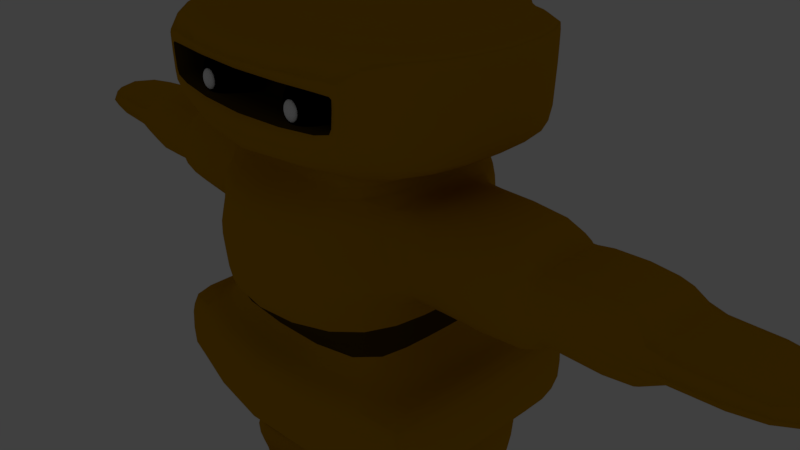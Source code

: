 # Source: knight.blend  (saved by Blender 2.79.0; exported with 4.5.12 LTS)
import bpy
from mathutils import Matrix  # noqa: F401  (used for matrix-valued properties, if any)

bpy.ops.wm.read_factory_settings(use_empty=True)
scene = bpy.context.scene
scene.name = 'Scene'

# ---- collections
col_collection_1 = bpy.data.collections.new('Collection 1'); scene.collection.children.link(col_collection_1)
col_collection_1.hide_render = True
col_collection_1.hide_viewport = True
col_collection_2 = bpy.data.collections.new('Collection 2'); scene.collection.children.link(col_collection_2)

# ---- materials (node trees are filled in below, after node groups)
mat_material_002 = bpy.data.materials.new('Material.002')
mat_material_002.alpha_threshold = 0.0
mat_material_002.use_transparent_shadow = False
mat_material_002.diffuse_color = (0.8, 0.7213, 0.1004, 1.0)
mat_material_002.roughness = 0.5
mat_material_002.specular_intensity = 1.0
mat_eyes_pupil = bpy.data.materials.new('eyes_pupil')
mat_eyes_pupil.alpha_threshold = 0.0
mat_eyes_pupil.use_transparent_shadow = False
mat_eyes_pupil.diffuse_color = (1.0, 1.0, 1.0, 1.0)
mat_eyes_pupil.specular_color = (1.0, 0.3523, 0.0)
mat_eyes_pupil.roughness = 0.5
mat_eyes_pupil.specular_intensity = 1.0
mat_eyes = bpy.data.materials.new('eyes')
mat_eyes.alpha_threshold = 0.0
mat_eyes.use_transparent_shadow = False
mat_eyes.diffuse_color = (0.0, 0.0, 0.0, 1.0)
mat_eyes.roughness = 0.5
mat_eyes.specular_intensity = 1.0
mat_gold = bpy.data.materials.new('gold')
mat_gold.alpha_threshold = 0.0
mat_gold.use_transparent_shadow = False
mat_gold.diffuse_color = (0.5382, 0.2612, 0.0, 1.0)
mat_gold.roughness = 0.5
mat_gold.specular_intensity = 1.0
mat_inner_eyes = bpy.data.materials.new('inner_eyes')
mat_inner_eyes.alpha_threshold = 0.0
mat_inner_eyes.use_transparent_shadow = False
mat_inner_eyes.diffuse_color = (0.06848, 0.03689, 0.0, 1.0)
mat_inner_eyes.roughness = 0.5

# ---- material node trees

# ---- world
world_world = bpy.data.worlds.new('World'); scene.world = world_world
world_world.color = (0.05088, 0.05088, 0.05088)
world_world.use_sun_shadow = False
world_world.sun_shadow_jitter_overblur = 0.0
world_world.cycles.sampling_method = 'MANUAL'

# ---- cameras
cam_camera = bpy.data.cameras.new('Camera')
cam_camera.clip_end = 100.0
cam_camera.lens = 35.0
cam_camera.sensor_width = 32.0
cam_camera.sensor_height = 18.0
cam_camera.ortho_scale = 7.314
cam_camera.dof.focus_distance = 0.0
cam_camera.dof.aperture_fstop = 128.0

# ---- lights
light_lamp = bpy.data.lights.new('Lamp', 'POINT')
light_lamp.transmission_factor = 0.0
light_lamp.cutoff_distance = 30.0
light_lamp.energy = 100.0
light_lamp.shadow_buffer_clip_start = 1.001
light_lamp.shadow_soft_size = 0.1
light_lamp.shadow_maximum_resolution = 0.006
light_lamp.use_absolute_resolution = True

# ---- meshes
me_cube = bpy.data.meshes.new('Cube')
me_cube.from_pydata([(1.0, 0.7, -0.7508), (1.0, -0.7, -0.7508), (1.0, 0.6051, 0.4124), (1.0, -0.6051, 0.4124), (0.858, -5.96e-08, -1.0), (0.4432, -4.013e-07, 1.0), (1.788e-07, 1.0, -1.0), (0.0, -1.0, -1.0), (0.0, 0.8644, 0.6616), (0.0, -0.8644, 0.6616), (0.0, -1.788e-07, 3.838), (5.96e-08, 1.192e-07, -1.0), (0.858, -0.358, -1.0), (0.4432, -0.2732, 1.0), (0.0, -0.2732, 1.0), (2.98e-08, -0.5, -1.0), (0.858, 0.358, -1.0), (0.4432, 0.2732, 1.0), (1.192e-07, 0.5, -1.0), (5.96e-08, 0.5, 1.0), (1.0, 0.5, 0.7464), (1.0, -5.364e-07, 0.7464), (1.0, -0.5, 0.7464), (-3.278e-07, -0.5, 1.0), (0.0, 0.2732, 1.0), (0.4251, -3.393e-07, 1.378), (0.0, 0.3388, 1.378), (0.0, -0.3388, 1.378), (0.4251, 0.3388, 1.378), (0.4251, -0.3388, 1.378), (0.9847, -4.013e-07, 3.838), (0.0, 0.847, 3.838), (0.0, -0.847, 3.838), (0.9847, 0.847, 3.838), (0.9847, -0.847, 3.838), (1.0, 0.3529, 0.2652), (1.0, -0.3529, 0.2652), (1.0, -5.718e-07, 0.2652), (1.0, 0.6525, -0.1692), (1.0, -0.6525, -0.1692), (1.0, -1.403e-07, -0.1467), (8.941e-08, 0.9322, -0.1692), (0.0, -0.9322, -0.1692), (1.0, -0.3529, -0.1467), (1.0, 0.3529, -0.1467), (1.0, -3.963e-07, 0.4124), (1.0, 0.5, 0.4124), (1.0, -0.5, 0.4124), (1.0, -0.5, -0.2938), (1.0, 0.5, -0.2938), (1.0, -2.28e-07, -0.2938), (2.381, -9.89e-07, 0.2652), (2.381, -5.575e-07, -0.1467), (2.381, 0.3529, 0.2652), (2.381, -0.3529, 0.2652), (2.381, -0.3529, -0.1467), (2.381, 0.3529, -0.1467), (1.0, 0.5, -1.0), (1.0, -5.96e-08, -1.0), (0.142, -0.358, -1.0), (0.142, 1.065e-07, -1.0), (1.0, -0.5, -1.0), (0.858, -5.96e-08, -2.46), (0.142, 0.358, -1.0), (0.142, 1.065e-07, -2.46), (0.142, -0.358, -2.46), (0.142, 0.358, -2.46), (0.858, 0.358, -2.46), (0.858, -0.358, -2.46), (0.0, 1.239, 1.875), (0.0, -0.847, 1.875), (0.9847, 1.239, 1.875), (0.9847, -4.013e-07, 1.875), (0.8331, -0.847, 2.026), (0.0, -1.271, 1.875), (0.0, -1.271, 1.378), (1.562, 1.271, 1.388), (1.562, -7.517e-07, 1.388), (1.562, -1.271, 1.388), (0.0, 1.271, 1.388), (1.562, 1.271, 1.875), (1.562, -1.271, 1.875), (0.0, 1.271, 1.865), (1.562, -7.517e-07, 1.875), (1.562, 1.271, 1.378), (1.562, -7.517e-07, 1.378), (1.562, -1.271, 1.378), (0.0, -1.271, 1.388), (0.0, 1.271, 1.378), (1.562, 1.271, 1.865), (1.562, -7.517e-07, 1.865), (1.562, -1.271, 1.865), (0.0, -1.271, 1.865), (0.0, 1.271, 1.875), (0.0, 1.239, 2.587), (0.9847, -4.013e-07, 2.587), (0.0, -0.847, 2.587), (0.9847, 1.239, 2.587), (0.8331, -0.847, 2.436), (0.0, 1.271, 2.597), (0.0, 1.271, 3.299), (1.443, 1.271, 3.289), (1.443, -6.824e-07, 3.289), (1.443, -1.271, 3.289), (0.0, -1.271, 3.289), (1.443, -6.824e-07, 2.587), (0.0, -1.271, 2.597), (1.443, 1.271, 2.587), (1.443, -1.271, 2.587), (1.443, 1.271, 3.299), (1.443, -6.824e-07, 3.299), (1.443, -1.271, 3.299), (0.0, -1.271, 3.299), (0.0, 1.271, 3.289), (1.443, 1.271, 2.597), (1.443, -6.824e-07, 2.597), (1.443, -1.271, 2.597), (0.0, -1.271, 2.587), (0.0, 1.271, 2.587), (0.1516, -0.847, 2.436), (0.1516, -0.847, 2.026), (0.9847, -0.847, 2.587), (0.9847, -0.847, 1.875), (1.465, -0.8, 0.8866), (1.465, -0.9681, 0.5526), (1.465, 0.8, 0.8866), (1.465, -1.54e-06, 0.8866), (1.465, 0.9681, 0.5526), (0.0, 1.383, 0.8019), (0.0, -1.383, 0.8019), (0.0, -0.8, 1.14), (0.0, 0.8, 1.14), (1.465, 0.8, 0.258), (1.465, -0.8, 0.5526), (1.465, -1.316e-06, 0.258), (1.465, 0.8, 0.592), (1.465, -1.54e-06, 0.592), (1.465, 0.9681, 0.258), (0.0, 1.383, 0.5072), (1.465, -0.9681, 0.258), (0.0, -1.383, 0.5072), (1.465, -0.8, 0.592), (0.0, -0.8, 0.8456), (0.0, 0.8, 0.8456), (1.465, -1.316e-06, 0.5526), (1.465, 0.8, 0.5526), (1.465, -0.8, 0.258)], [], [(48, 47, 3, 39), (44, 35, 53, 56), (60, 63, 66, 64), (5, 17, 28, 25), (38, 0, 6, 41), (39, 3, 9, 42), (22, 23, 142, 141), (61, 1, 7, 15), (12, 59, 65, 68), (14, 13, 29, 27), (40, 44, 56, 52), (2, 8, 138, 137), (0, 57, 18, 6), (38, 2, 46, 49), (17, 5, 21, 20), (5, 13, 22, 21), (13, 14, 23, 22), (24, 17, 20, 19), (121, 95, 105, 108), (31, 33, 109, 100), (17, 24, 26, 28), (13, 5, 25, 29), (33, 31, 10, 30), (30, 10, 32, 34), (97, 94, 118, 107), (34, 32, 112, 111), (0, 38, 49, 57), (45, 46, 132, 134), (21, 22, 141, 136), (19, 20, 135, 143), (3, 47, 146, 139), (58, 50, 48, 61), (1, 39, 42, 7), (2, 38, 41, 8), (57, 49, 50, 58), (61, 48, 39, 1), (37, 35, 46, 45), (36, 37, 45, 47), (43, 36, 47, 48), (35, 44, 49, 46), (40, 43, 48, 50), (44, 40, 50, 49), (56, 53, 51, 52), (52, 51, 54, 55), (37, 36, 54, 51), (43, 40, 52, 55), (36, 43, 55, 54), (35, 37, 51, 53), (4, 16, 57, 58), (60, 59, 15, 11), (12, 4, 58, 61), (59, 12, 61, 15), (63, 60, 11, 18), (16, 63, 18, 57), (67, 62, 64, 66), (62, 68, 65, 64), (59, 60, 64, 65), (4, 12, 68, 62), (16, 4, 62, 67), (63, 16, 67, 66), (71, 72, 83, 80), (72, 122, 81, 83), (25, 28, 84, 85), (28, 26, 88, 84), (77, 76, 89, 90), (87, 78, 91, 92), (76, 79, 82, 89), (78, 77, 90, 91), (29, 25, 85, 86), (122, 70, 74, 81), (27, 29, 86, 75), (69, 71, 80, 93), (76, 77, 85, 84), (77, 78, 86, 85), (78, 87, 75, 86), (79, 76, 84, 88), (90, 89, 80, 83), (92, 91, 81, 74), (89, 82, 93, 80), (91, 90, 83, 81), (72, 71, 97, 95), (120, 73, 98, 119), (71, 69, 94, 97), (122, 72, 95, 121), (116, 115, 102, 103), (114, 99, 113, 101), (106, 116, 103, 104), (115, 114, 101, 102), (33, 30, 110, 109), (95, 97, 107, 105), (30, 34, 111, 110), (96, 121, 108, 117), (102, 101, 109, 110), (103, 102, 110, 111), (104, 103, 111, 112), (101, 113, 100, 109), (114, 115, 105, 107), (116, 106, 117, 108), (99, 114, 107, 118), (115, 116, 108, 105), (120, 119, 96, 70), (98, 73, 122, 121), (73, 120, 70, 122), (119, 98, 121, 96), (123, 130, 129, 124), (127, 128, 131, 125), (144, 145, 125, 126), (145, 127, 125), (133, 144, 126, 123), (124, 133, 123), (46, 2, 137, 132), (9, 3, 139, 140), (20, 21, 136, 135), (47, 45, 134, 146), (126, 125, 135, 136), (128, 127, 137, 138), (124, 129, 140, 139), (123, 126, 136, 141), (130, 123, 141, 142), (125, 131, 143, 135), (145, 144, 134, 132), (127, 145, 132, 137), (144, 133, 146, 134), (133, 124, 139, 146)])
me_cube.polygons.foreach_set('use_smooth', [True] * 124)
me_cube.materials.append(mat_material_002)
me_cube.use_remesh_preserve_volume = False
me_cube.use_remesh_preserve_attributes = False
me_cube.use_mirror_vertex_groups = False
me_cube.update()
me_sphere_005 = bpy.data.meshes.new('Sphere.005')
me_sphere_005.from_pydata([(0.0, 1.0, -4.371e-08), (-1.068e-07, 4.423e-08, 1.0), (0.2706, 0.2706, 0.9239), (0.5, 0.5, 0.7071), (0.6533, 0.6533, 0.3827), (0.7071, 0.7071, -4.371e-08), (0.6533, 0.6533, -0.3827), (0.5, 0.5, -0.7071), (0.2706, 0.2706, -0.9239), (0.3827, 1.485e-07, 0.9239), (0.7071, 1.634e-07, 0.7071), (0.9239, 1.634e-07, 0.3827), (1.0, 1.336e-07, -4.371e-08), (0.9239, 1.634e-07, -0.3827), (0.7071, 1.634e-07, -0.7071), (0.3827, 1.485e-07, -0.9239), (0.0, 1.51e-07, -1.0), (0.2706, -0.2706, 0.9239), (0.5, -0.5, 0.7071), (0.6533, -0.6533, 0.3827), (0.7071, -0.7071, -4.371e-08), (0.6533, -0.6533, -0.3827), (0.5, -0.5, -0.7071), (0.2706, -0.2706, -0.9239), (1.244e-08, -0.3827, 0.9239), (1.244e-08, -0.7071, 0.7071), (4.224e-08, -0.9239, 0.3827), (1.244e-08, -1.0, -4.371e-08), (4.224e-08, -0.9239, -0.3827), (1.244e-08, -0.7071, -0.7071), (1.244e-08, -0.3827, -0.9239), (-0.2706, -0.2706, 0.9239), (-0.5, -0.5, 0.7071), (-0.6533, -0.6533, 0.3827), (-0.7071, -0.7071, -4.371e-08), (-0.6533, -0.6533, -0.3827), (-0.5, -0.5, -0.7071), (-0.2706, -0.2706, -0.9239), (-0.3827, 1.634e-07, 0.9239), (-0.7071, 1.634e-07, 0.7071), (-0.9239, 1.038e-07, 0.3827), (-1.0, 1.634e-07, -4.371e-08), (-0.9239, 1.038e-07, -0.3827), (-0.7071, 1.634e-07, -0.7071), (-0.3827, 1.634e-07, -0.9239), (-0.2706, 0.2706, 0.9239), (-0.5, 0.5, 0.7071), (-0.6533, 0.6533, 0.3827), (-0.7071, 0.7071, -4.371e-08), (-0.6533, 0.6533, -0.3827), (-0.5, 0.5, -0.7071), (-0.2706, 0.2706, -0.9239), (-2.462e-09, 0.3827, 0.9239), (-1.736e-08, 0.7071, 0.7071), (-4.717e-08, 0.9239, 0.3827), (-4.717e-08, 0.9239, -0.3827), (-1.736e-08, 0.7071, -0.7071), (-2.462e-09, 0.3827, -0.9239)], [], [(57, 56, 7, 8), (55, 0, 5, 6), (54, 53, 3, 4), (52, 1, 2), (16, 57, 8), (56, 55, 6, 7), (0, 54, 4, 5), (53, 52, 2, 3), (16, 8, 15), (7, 6, 13, 14), (5, 4, 11, 12), (3, 2, 9, 10), (8, 7, 14, 15), (6, 5, 12, 13), (4, 3, 10, 11), (2, 1, 9), (12, 11, 19, 20), (10, 9, 17, 18), (15, 14, 22, 23), (13, 12, 20, 21), (11, 10, 18, 19), (9, 1, 17), (16, 15, 23), (14, 13, 21, 22), (23, 22, 29, 30), (21, 20, 27, 28), (19, 18, 25, 26), (17, 1, 24), (16, 23, 30), (22, 21, 28, 29), (20, 19, 26, 27), (18, 17, 24, 25), (26, 25, 32, 33), (24, 1, 31), (16, 30, 37), (29, 28, 35, 36), (27, 26, 33, 34), (25, 24, 31, 32), (30, 29, 36, 37), (28, 27, 34, 35), (16, 37, 44), (36, 35, 42, 43), (34, 33, 40, 41), (32, 31, 38, 39), (37, 36, 43, 44), (35, 34, 41, 42), (33, 32, 39, 40), (31, 1, 38), (39, 38, 45, 46), (44, 43, 50, 51), (42, 41, 48, 49), (40, 39, 46, 47), (38, 1, 45), (16, 44, 51), (43, 42, 49, 50), (41, 40, 47, 48), (51, 50, 56, 57), (49, 48, 0, 55), (47, 46, 53, 54), (45, 1, 52), (16, 51, 57), (50, 49, 55, 56), (48, 47, 54, 0), (46, 45, 52, 53)])
me_sphere_005.polygons.foreach_set('use_smooth', [True] * 64)
me_sphere_005.materials.append(mat_eyes_pupil)
me_sphere_005.use_remesh_preserve_volume = False
me_sphere_005.use_remesh_preserve_attributes = False
me_sphere_005.use_mirror_vertex_groups = False
me_sphere_005.update()
me_sphere_004 = bpy.data.meshes.new('Sphere.004')
me_sphere_004.from_pydata([(0.0, 1.0, -4.371e-08), (-1.068e-07, 4.423e-08, 1.0), (0.2706, 0.2706, 0.9239), (0.5, 0.5, 0.7071), (0.6533, 0.6533, 0.3827), (0.7071, 0.7071, -4.371e-08), (0.6533, 0.6533, -0.3827), (0.5, 0.5, -0.7071), (0.2706, 0.2706, -0.9239), (0.3827, 1.485e-07, 0.9239), (0.7071, 1.634e-07, 0.7071), (0.9239, 1.634e-07, 0.3827), (1.0, 1.336e-07, -4.371e-08), (0.9239, 1.634e-07, -0.3827), (0.7071, 1.634e-07, -0.7071), (0.3827, 1.485e-07, -0.9239), (0.0, 1.51e-07, -1.0), (0.2706, -0.2706, 0.9239), (0.5, -0.5, 0.7071), (0.6533, -0.6533, 0.3827), (0.7071, -0.7071, -4.371e-08), (0.6533, -0.6533, -0.3827), (0.5, -0.5, -0.7071), (0.2706, -0.2706, -0.9239), (1.244e-08, -0.3827, 0.9239), (1.244e-08, -0.7071, 0.7071), (4.224e-08, -0.9239, 0.3827), (1.244e-08, -1.0, -4.371e-08), (4.224e-08, -0.9239, -0.3827), (1.244e-08, -0.7071, -0.7071), (1.244e-08, -0.3827, -0.9239), (-0.2706, -0.2706, 0.9239), (-0.5, -0.5, 0.7071), (-0.6533, -0.6533, 0.3827), (-0.7071, -0.7071, -4.371e-08), (-0.6533, -0.6533, -0.3827), (-0.5, -0.5, -0.7071), (-0.2706, -0.2706, -0.9239), (-0.3827, 1.634e-07, 0.9239), (-0.7071, 1.634e-07, 0.7071), (-0.9239, 1.038e-07, 0.3827), (-1.0, 1.634e-07, -4.371e-08), (-0.9239, 1.038e-07, -0.3827), (-0.7071, 1.634e-07, -0.7071), (-0.3827, 1.634e-07, -0.9239), (-0.2706, 0.2706, 0.9239), (-0.5, 0.5, 0.7071), (-0.6533, 0.6533, 0.3827), (-0.7071, 0.7071, -4.371e-08), (-0.6533, 0.6533, -0.3827), (-0.5, 0.5, -0.7071), (-0.2706, 0.2706, -0.9239), (-2.462e-09, 0.3827, 0.9239), (-1.736e-08, 0.7071, 0.7071), (-4.717e-08, 0.9239, 0.3827), (-4.717e-08, 0.9239, -0.3827), (-1.736e-08, 0.7071, -0.7071), (-2.462e-09, 0.3827, -0.9239)], [], [(57, 56, 7, 8), (55, 0, 5, 6), (54, 53, 3, 4), (52, 1, 2), (16, 57, 8), (56, 55, 6, 7), (0, 54, 4, 5), (53, 52, 2, 3), (16, 8, 15), (7, 6, 13, 14), (5, 4, 11, 12), (3, 2, 9, 10), (8, 7, 14, 15), (6, 5, 12, 13), (4, 3, 10, 11), (2, 1, 9), (12, 11, 19, 20), (10, 9, 17, 18), (15, 14, 22, 23), (13, 12, 20, 21), (11, 10, 18, 19), (9, 1, 17), (16, 15, 23), (14, 13, 21, 22), (23, 22, 29, 30), (21, 20, 27, 28), (19, 18, 25, 26), (17, 1, 24), (16, 23, 30), (22, 21, 28, 29), (20, 19, 26, 27), (18, 17, 24, 25), (26, 25, 32, 33), (24, 1, 31), (16, 30, 37), (29, 28, 35, 36), (27, 26, 33, 34), (25, 24, 31, 32), (30, 29, 36, 37), (28, 27, 34, 35), (16, 37, 44), (36, 35, 42, 43), (34, 33, 40, 41), (32, 31, 38, 39), (37, 36, 43, 44), (35, 34, 41, 42), (33, 32, 39, 40), (31, 1, 38), (39, 38, 45, 46), (44, 43, 50, 51), (42, 41, 48, 49), (40, 39, 46, 47), (38, 1, 45), (16, 44, 51), (43, 42, 49, 50), (41, 40, 47, 48), (51, 50, 56, 57), (49, 48, 0, 55), (47, 46, 53, 54), (45, 1, 52), (16, 51, 57), (50, 49, 55, 56), (48, 47, 54, 0), (46, 45, 52, 53)])
me_sphere_004.polygons.foreach_set('use_smooth', [True] * 64)
me_sphere_004.materials.append(mat_eyes_pupil)
me_sphere_004.use_remesh_preserve_volume = False
me_sphere_004.use_remesh_preserve_attributes = False
me_sphere_004.use_mirror_vertex_groups = False
me_sphere_004.update()
me_sphere_002 = bpy.data.meshes.new('Sphere.002')
me_sphere_002.from_pydata([(0.0, 1.0, -4.371e-08), (-1.068e-07, 4.423e-08, 1.0), (0.2706, 0.2706, 0.9239), (0.5, 0.5, 0.7071), (0.6533, 0.6533, 0.3827), (0.7071, 0.7071, -4.371e-08), (0.6533, 0.6533, -0.3827), (0.5, 0.5, -0.7071), (0.2706, 0.2706, -0.9239), (0.3827, 1.485e-07, 0.9239), (0.7071, 1.634e-07, 0.7071), (0.9239, 1.634e-07, 0.3827), (1.0, 1.336e-07, -4.371e-08), (0.9239, 1.634e-07, -0.3827), (0.7071, 1.634e-07, -0.7071), (0.3827, 1.485e-07, -0.9239), (0.0, 1.51e-07, -1.0), (0.2706, -0.2706, 0.9239), (0.5, -0.5, 0.7071), (0.6533, -0.6533, 0.3827), (0.7071, -0.7071, -4.371e-08), (0.6533, -0.6533, -0.3827), (0.5, -0.5, -0.7071), (0.2706, -0.2706, -0.9239), (1.244e-08, -0.3827, 0.9239), (1.244e-08, -0.7071, 0.7071), (4.224e-08, -0.9239, 0.3827), (1.244e-08, -1.0, -4.371e-08), (4.224e-08, -0.9239, -0.3827), (1.244e-08, -0.7071, -0.7071), (1.244e-08, -0.3827, -0.9239), (-0.2706, -0.2706, 0.9239), (-0.5, -0.5, 0.7071), (-0.6533, -0.6533, 0.3827), (-0.7071, -0.7071, -4.371e-08), (-0.6533, -0.6533, -0.3827), (-0.5, -0.5, -0.7071), (-0.2706, -0.2706, -0.9239), (-0.3827, 1.634e-07, 0.9239), (-0.7071, 1.634e-07, 0.7071), (-0.9239, 1.038e-07, 0.3827), (-1.0, 1.634e-07, -4.371e-08), (-0.9239, 1.038e-07, -0.3827), (-0.7071, 1.634e-07, -0.7071), (-0.3827, 1.634e-07, -0.9239), (-0.2706, 0.2706, 0.9239), (-0.5, 0.5, 0.7071), (-0.6533, 0.6533, 0.3827), (-0.7071, 0.7071, -4.371e-08), (-0.6533, 0.6533, -0.3827), (-0.5, 0.5, -0.7071), (-0.2706, 0.2706, -0.9239), (-2.462e-09, 0.3827, 0.9239), (-1.736e-08, 0.7071, 0.7071), (-4.717e-08, 0.9239, 0.3827), (-4.717e-08, 0.9239, -0.3827), (-1.736e-08, 0.7071, -0.7071), (-2.462e-09, 0.3827, -0.9239)], [], [(57, 56, 7, 8), (55, 0, 5, 6), (54, 53, 3, 4), (52, 1, 2), (16, 57, 8), (56, 55, 6, 7), (0, 54, 4, 5), (53, 52, 2, 3), (16, 8, 15), (7, 6, 13, 14), (5, 4, 11, 12), (3, 2, 9, 10), (8, 7, 14, 15), (6, 5, 12, 13), (4, 3, 10, 11), (2, 1, 9), (12, 11, 19, 20), (10, 9, 17, 18), (15, 14, 22, 23), (13, 12, 20, 21), (11, 10, 18, 19), (9, 1, 17), (16, 15, 23), (14, 13, 21, 22), (23, 22, 29, 30), (21, 20, 27, 28), (19, 18, 25, 26), (17, 1, 24), (16, 23, 30), (22, 21, 28, 29), (20, 19, 26, 27), (18, 17, 24, 25), (26, 25, 32, 33), (24, 1, 31), (16, 30, 37), (29, 28, 35, 36), (27, 26, 33, 34), (25, 24, 31, 32), (30, 29, 36, 37), (28, 27, 34, 35), (16, 37, 44), (36, 35, 42, 43), (34, 33, 40, 41), (32, 31, 38, 39), (37, 36, 43, 44), (35, 34, 41, 42), (33, 32, 39, 40), (31, 1, 38), (39, 38, 45, 46), (44, 43, 50, 51), (42, 41, 48, 49), (40, 39, 46, 47), (38, 1, 45), (16, 44, 51), (43, 42, 49, 50), (41, 40, 47, 48), (51, 50, 56, 57), (49, 48, 0, 55), (47, 46, 53, 54), (45, 1, 52), (16, 51, 57), (50, 49, 55, 56), (48, 47, 54, 0), (46, 45, 52, 53)])
me_sphere_002.polygons.foreach_set('use_smooth', [True] * 64)
me_sphere_002.materials.append(mat_eyes)
me_sphere_002.use_remesh_preserve_volume = False
me_sphere_002.use_remesh_preserve_attributes = False
me_sphere_002.use_mirror_vertex_groups = False
me_sphere_002.update()
me_sphere_001 = bpy.data.meshes.new('Sphere.001')
me_sphere_001.from_pydata([(0.0, 1.0, -4.371e-08), (-1.068e-07, 4.423e-08, 1.0), (0.2706, 0.2706, 0.9239), (0.5, 0.5, 0.7071), (0.6533, 0.6533, 0.3827), (0.7071, 0.7071, -4.371e-08), (0.6533, 0.6533, -0.3827), (0.5, 0.5, -0.7071), (0.2706, 0.2706, -0.9239), (0.3827, 1.485e-07, 0.9239), (0.7071, 1.634e-07, 0.7071), (0.9239, 1.634e-07, 0.3827), (1.0, 1.336e-07, -4.371e-08), (0.9239, 1.634e-07, -0.3827), (0.7071, 1.634e-07, -0.7071), (0.3827, 1.485e-07, -0.9239), (0.0, 1.51e-07, -1.0), (0.2706, -0.2706, 0.9239), (0.5, -0.5, 0.7071), (0.6533, -0.6533, 0.3827), (0.7071, -0.7071, -4.371e-08), (0.6533, -0.6533, -0.3827), (0.5, -0.5, -0.7071), (0.2706, -0.2706, -0.9239), (1.244e-08, -0.3827, 0.9239), (1.244e-08, -0.7071, 0.7071), (4.224e-08, -0.9239, 0.3827), (1.244e-08, -1.0, -4.371e-08), (4.224e-08, -0.9239, -0.3827), (1.244e-08, -0.7071, -0.7071), (1.244e-08, -0.3827, -0.9239), (-0.2706, -0.2706, 0.9239), (-0.5, -0.5, 0.7071), (-0.6533, -0.6533, 0.3827), (-0.7071, -0.7071, -4.371e-08), (-0.6533, -0.6533, -0.3827), (-0.5, -0.5, -0.7071), (-0.2706, -0.2706, -0.9239), (-0.3827, 1.634e-07, 0.9239), (-0.7071, 1.634e-07, 0.7071), (-0.9239, 1.038e-07, 0.3827), (-1.0, 1.634e-07, -4.371e-08), (-0.9239, 1.038e-07, -0.3827), (-0.7071, 1.634e-07, -0.7071), (-0.3827, 1.634e-07, -0.9239), (-0.2706, 0.2706, 0.9239), (-0.5, 0.5, 0.7071), (-0.6533, 0.6533, 0.3827), (-0.7071, 0.7071, -4.371e-08), (-0.6533, 0.6533, -0.3827), (-0.5, 0.5, -0.7071), (-0.2706, 0.2706, -0.9239), (-2.462e-09, 0.3827, 0.9239), (-1.736e-08, 0.7071, 0.7071), (-4.717e-08, 0.9239, 0.3827), (-4.717e-08, 0.9239, -0.3827), (-1.736e-08, 0.7071, -0.7071), (-2.462e-09, 0.3827, -0.9239)], [], [(57, 56, 7, 8), (55, 0, 5, 6), (54, 53, 3, 4), (52, 1, 2), (16, 57, 8), (56, 55, 6, 7), (0, 54, 4, 5), (53, 52, 2, 3), (16, 8, 15), (7, 6, 13, 14), (5, 4, 11, 12), (3, 2, 9, 10), (8, 7, 14, 15), (6, 5, 12, 13), (4, 3, 10, 11), (2, 1, 9), (12, 11, 19, 20), (10, 9, 17, 18), (15, 14, 22, 23), (13, 12, 20, 21), (11, 10, 18, 19), (9, 1, 17), (16, 15, 23), (14, 13, 21, 22), (23, 22, 29, 30), (21, 20, 27, 28), (19, 18, 25, 26), (17, 1, 24), (16, 23, 30), (22, 21, 28, 29), (20, 19, 26, 27), (18, 17, 24, 25), (26, 25, 32, 33), (24, 1, 31), (16, 30, 37), (29, 28, 35, 36), (27, 26, 33, 34), (25, 24, 31, 32), (30, 29, 36, 37), (28, 27, 34, 35), (16, 37, 44), (36, 35, 42, 43), (34, 33, 40, 41), (32, 31, 38, 39), (37, 36, 43, 44), (35, 34, 41, 42), (33, 32, 39, 40), (31, 1, 38), (39, 38, 45, 46), (44, 43, 50, 51), (42, 41, 48, 49), (40, 39, 46, 47), (38, 1, 45), (16, 44, 51), (43, 42, 49, 50), (41, 40, 47, 48), (51, 50, 56, 57), (49, 48, 0, 55), (47, 46, 53, 54), (45, 1, 52), (16, 51, 57), (50, 49, 55, 56), (48, 47, 54, 0), (46, 45, 52, 53)])
me_sphere_001.polygons.foreach_set('use_smooth', [True] * 64)
me_sphere_001.materials.append(mat_eyes)
me_sphere_001.use_remesh_preserve_volume = False
me_sphere_001.use_remesh_preserve_attributes = False
me_sphere_001.use_mirror_vertex_groups = False
me_sphere_001.update()
me_cube_001 = bpy.data.meshes.new('Cube.001')
me_cube_001.from_pydata([(1.293, -0.8095, -1.0), (0.3535, -1.0, 1.0), (1.293, 0.8095, -1.0), (0.3909, 1.0, 1.0), (0.3909, 1.0, 0.8333), (1.052, 1.0, 0.7949), (1.052, 1.0, 0.6283), (1.279, 1.12, 0.597), (1.279, 1.12, 0.4303), (1.265, 1.12, 0.3706), (1.265, 1.12, 0.2039), (1.301, 1.0, 0.1869), (0.7757, 1.044, 0.02021), (1.293, 1.2, -0.6667), (1.293, 1.2, -0.8333), (0.3535, -1.0, 0.8333), (1.015, -1.0, 0.7949), (1.015, -1.0, 0.6283), (1.037, -1.4, 0.4689), (1.037, -1.4, 0.4479), (1.021, -1.4, 0.3882), (1.021, -1.4, 0.3809), (1.301, -1.0, 0.1869), (0.726, -1.174, 0.02021), (1.293, -1.2, -0.6667), (1.293, -1.2, -0.8333), (0.0, 1.521, -1.0), (0.0, 1.0, 1.0), (0.0, -1.603, -1.0), (0.0, -1.0, 1.0), (0.0, -1.603, -0.8333), (0.0, -1.603, -0.6667), (0.0, -1.413, 0.02021), (0.0, -1.0, 0.1869), (0.0, -1.516, 0.3809), (0.0, -1.516, 0.4689), (0.0, -1.0, 0.6283), (0.0, -1.0, 0.7949), (0.0, -1.0, 0.8333), (0.0, 1.521, -0.8333), (0.0, 1.521, -0.6667), (0.0, 1.044, 0.02021), (0.0, 1.0, 0.1869), (0.0, 1.4, 0.2039), (0.0, 1.4, 0.3706), (0.0, 1.4, 0.4303), (0.0, 1.4, 0.597), (0.0, 1.0, 0.6283), (0.0, 1.0, 0.7949), (0.0, 1.0, 0.8333), (0.7655, 0.0, 1.0), (1.293, 0.0, -0.6667), (1.067, 0.0, 0.02021), (1.301, 0.0, 0.1869), (1.678, 0.0, 0.2039), (1.678, 0.0, 0.3706), (1.694, 0.0, 0.4303), (1.694, 0.0, 0.597), (1.427, 0.0, 0.6283), (1.427, 0.0, 0.7949), (0.7655, 0.0, 0.8333), (0.0, 0.0, 1.0), (0.0, 0.0, -1.0), (0.7255, 1.044, -0.09427), (0.9096, 1.044, -0.2087), (0.8594, 1.044, -0.3232), (0.8092, 1.0, -0.4377), (0.759, 1.0, -0.5522), (0.6758, -1.174, -0.09427), (0.8599, -1.174, -0.2087), (0.8097, -1.174, -0.3232), (0.7595, -1.174, -0.4377), (1.05, -1.0, -0.5522), (0.0, 1.044, -0.09427), (0.0, 1.044, -0.2087), (0.0, 1.044, -0.3232), (0.0, 1.0, -0.4377), (0.0, 1.0, -0.5522), (0.0, -1.533, -0.09427), (0.0, -1.533, -0.2087), (0.0, -1.533, -0.3232), (0.0, -1.413, -0.4377), (0.0, -1.0, -0.5522), (1.151, 0.0, -0.3232), (1.1, 0.0, -0.4377), (1.05, 0.0, -0.5522), (1.618, 1.2, -0.8333), (1.428, 0.8095, -1.0), (1.428, 0.0, -1.0), (1.618, -1.2, -0.8333), (1.428, -0.8095, -1.0), (1.618, 1.2, -0.6667), (1.618, -1.2, -0.6667), (1.618, 0.0, -0.8333), (1.618, 0.0, -0.6667), (1.293, -1.2, -1.0), (0.1905, -0.8095, -1.0), (1.293, 1.2, -1.0), (0.1905, 0.0, -1.0), (0.1905, 0.8095, -1.0), (1.618, -1.2, -1.0), (1.618, 0.0, -1.0), (1.618, 1.2, -1.0), (1.331, -0.2898, -1.979), (1.196, 0.8095, -1.285), (0.1905, 0.0, -1.332), (0.4244, -0.8095, -1.285), (1.196, -0.8095, -1.285), (0.4244, 0.8095, -1.285), (1.499, 0.0, -1.332), (1.38, -0.6955, -1.285), (1.38, 0.6955, -1.285), (1.166, 0.4912, -1.332), (0.4971, 0.0, -1.332), (0.4971, -0.4912, -1.332), (1.166, -0.4912, -1.332), (0.4971, 0.4912, -1.332), (1.248, 0.0, -1.332), (1.248, -0.4912, -1.332), (1.248, 0.4912, -1.332), (1.166, 0.4912, -1.725), (0.4971, 0.0, -1.725), (0.4971, -0.4912, -1.725), (1.166, -0.4912, -1.725), (0.4971, 0.4912, -1.725), (1.248, 0.0, -1.725), (1.248, -0.4912, -1.725), (1.248, 0.4912, -1.725), (1.331, 0.5203, -1.788), (0.3384, -0.2898, -1.788), (0.3384, -1.481, -1.664), (1.331, -1.481, -1.664), (0.3384, 0.5203, -1.788), (1.453, -0.2898, -1.788), (1.453, -1.1, -1.788), (1.453, 0.5203, -1.788), (1.331, 0.5203, -1.979), (0.3474, -0.2898, -1.979), (0.3474, -1.09, -1.979), (1.331, -1.481, -1.979), (0.3474, 0.5103, -1.979), (1.453, -0.2898, -1.979), (1.444, -1.09, -1.979), (1.444, 0.5103, -1.979), (0.3384, -0.2898, -1.979), (0.3384, -1.481, -1.979), (0.3384, 0.5203, -1.979), (1.331, -1.09, -1.979), (1.331, 0.5103, -1.979), (1.453, -1.1, -1.979), (1.444, -0.2898, -1.979), (1.453, 0.5203, -1.979), (0.8032, 0.8054, 0.1035), (0.8032, -0.9511, 0.1035), (0.0, 0.8054, 0.1035), (0.0, -0.9511, 0.1035), (0.8032, -0.01214, 0.1035), (0.6318, -0.5, 1.0), (1.293, -0.6, -0.6667), (1.067, -0.6736, 0.02021), (1.301, -0.5, 0.1869), (1.544, -0.7, 0.2039), (1.544, -0.7, 0.3706), (1.561, -0.7, 0.4303), (1.561, -0.7, 0.597), (1.293, -0.5, 0.6283), (1.293, -0.5, 0.7949), (0.6318, -0.5, 0.8333), (0.0, -0.5, 1.0), (0.1905, -0.4048, -1.0), (1.05, -0.5, -0.5522), (1.1, -0.6736, -0.4377), (1.151, -0.6736, -0.3232), (1.201, -0.6736, -0.2087), (1.017, -0.6736, -0.09427), (1.618, -0.6, -0.8333), (1.618, -0.6, -0.6667), (1.618, -0.6, -1.0), (0.0, -0.6, -1.0), (1.428, -0.4048, -1.0), (0.1905, -0.4048, -1.332), (1.499, -0.4048, -1.332), (0.4971, -0.2456, -1.332), (1.248, -0.2456, -1.332), (0.4971, -0.2456, -1.725), (1.248, -0.2456, -1.725), (0.3384, -0.6949, -1.788), (1.453, -0.6949, -1.788), (0.3384, -0.6949, -1.979), (1.331, -0.6899, -1.979), (1.453, -0.6949, -1.979), (0.3474, -0.6899, -1.979), (1.444, -0.6899, -1.979), (0.8032, -0.4816, 0.1035), (0.6318, 0.5, 1.0), (1.293, 0.6, -0.6667), (1.067, 0.5219, 0.02021), (1.301, 0.5, 0.1869), (1.544, 0.7, 0.2039), (1.544, 0.7, 0.3706), (1.561, 0.7, 0.4303), (1.561, 0.7, 0.597), (1.293, 0.5, 0.6283), (1.293, 0.5, 0.7949), (0.6318, 0.5, 0.8333), (0.0, 0.5, 1.0), (0.1905, 0.4048, -1.0), (1.05, 0.5, -0.5522), (1.1, 0.5, -0.4377), (1.151, 0.5219, -0.3232), (1.201, 0.5219, -0.2087), (1.017, 0.5219, -0.09427), (1.618, 0.6, -1.0), (1.618, 0.6, -0.8333), (1.618, 0.6, -0.6667), (0.0, 0.6, -1.0), (1.428, 0.4048, -1.0), (0.1905, 0.4048, -1.332), (1.499, 0.4048, -1.332), (0.4971, 0.2456, -1.332), (1.248, 0.2456, -1.332), (0.4971, 0.2456, -1.725), (1.248, 0.2456, -1.725), (0.3384, 0.1152, -1.788), (1.453, 0.1152, -1.788), (1.331, 0.1102, -1.979), (0.3384, 0.1152, -1.979), (1.453, 0.1152, -1.979), (0.3474, 0.1102, -1.979), (1.444, 0.1102, -1.979), (0.8032, 0.3966, 0.1035), (2.335, 0.3013, -0.03558), (2.335, -0.01707, -0.03558), (2.371, -0.5445, -0.08837), (2.493, 0.3013, -0.3007), (2.424, -0.01707, -0.3682), (2.445, 0.3013, -0.2561), (2.464, 0.3013, -0.2031), (2.317, 0.3013, -0.08858), (2.335, -0.4416, -0.03558), (2.445, -0.4416, -0.2561), (2.464, -0.5445, -0.2031), (2.317, -0.5445, -0.08858), (2.218, 0.2563, 0.07742), (2.218, -0.0252, 0.07742), (2.424, 0.3483, -0.3682), (2.445, -0.01707, -0.2561), (2.218, -0.3885, 0.07742), (2.424, -0.4886, -0.3682), (2.317, -0.6056, -0.08858), (2.464, -0.6056, -0.2031), (2.317, 0.4824, -0.08858), (2.464, 0.4824, -0.2031), (3.293, -0.01707, 0.01354), (3.414, -0.01707, -0.08436), (3.421, -0.01707, -0.1988), (3.403, -0.01707, -0.2951), (3.421, 0.4213, -0.1988), (3.414, 0.4213, -0.08436), (3.421, -0.5445, -0.1988), (3.414, -0.5445, -0.08436), (3.293, 0.3013, 0.01354), (3.403, 0.3013, -0.2951), (3.293, -0.4416, 0.01354), (3.403, -0.4416, -0.2951), (2.512, -0.5445, -0.2028), (2.512, 0.4213, -0.2028), (2.371, 0.4213, -0.08837), (2.383, 0.3013, 0.00792), (2.383, -0.01707, 0.00792), (2.493, -0.01707, -0.3007), (2.493, -0.4416, -0.3007), (2.383, -0.4416, 0.00792), (1.203, -1.12, 0.597), (1.203, -1.12, 0.4303), (1.19, -1.12, 0.3706), (1.19, -1.12, 0.2254), (0.0, -1.516, 0.1458), (0.0, -1.516, 0.597), (0.0, -0.768, 0.4151), (0.0, -0.768, 0.4066), (0.0, -0.768, 0.3934), (0.0, -0.768, 0.3848), (1.053, -0.768, 0.4757), (1.053, -0.768, 0.4525), (1.034, -0.768, 0.3864), (1.034, -0.768, 0.3243), (1.049, -0.7996, 0.4523), (1.031, -0.7996, 0.3865), (0.0, -0.7996, 0.4754), (1.049, -0.7996, 0.4754), (1.031, -0.7996, 0.3247), (0.0, -0.7996, 0.3247), (1.097, -0.6056, -0.09398), (1.281, -0.6056, -0.2085), (1.286, -0.0252, 0.07201), (1.097, 0.4824, -0.09398), (1.286, 0.2563, 0.07201), (1.231, 0.3483, -0.3753), (1.281, 0.4824, -0.2085), (1.286, -0.3885, 0.07201), (1.231, -0.01707, -0.3753), (1.231, -0.4886, -0.3753), (0.1905, 0.0, -1.017), (0.4244, 0.8095, -1.064), (1.38, -0.6955, -1.064), (1.196, -0.8095, -1.064), (1.196, 0.8095, -1.064), (1.499, 0.0, -1.017), (0.4244, -0.8095, -1.064), (1.38, 0.6955, -1.064), (0.1905, -0.4048, -1.017), (1.499, -0.4048, -1.017), (1.499, 0.4048, -1.017), (0.1905, 0.4048, -1.017), (0.4971, 0.4912, -1.355), (1.248, 0.0, -1.355), (1.166, 0.4912, -1.355), (1.248, 0.4912, -1.355), (0.4971, 0.0, -1.355), (0.4971, -0.4912, -1.355), (1.248, -0.4912, -1.355), (1.166, -0.4912, -1.355), (1.248, -0.2456, -1.355), (0.4971, -0.2456, -1.355), (1.248, 0.2456, -1.355), (0.4971, 0.2456, -1.355), (1.281, 0.0, -1.703), (1.281, 0.5404, -1.703), (1.281, -0.5404, -1.703), (1.191, -0.5404, -1.703), (1.281, -0.2702, -1.703), (0.4547, -0.2702, -1.703), (1.281, 0.2702, -1.703), (0.4547, 0.2702, -1.703), (0.4547, 0.5404, -1.703), (1.191, 0.5404, -1.703), (0.4547, 0.0, -1.703), (0.4547, -0.5404, -1.703), (0.3909, 1.0, 0.9917), (0.3535, -1.0, 0.9917), (0.0, -1.0, 0.9917), (0.0, 1.0, 0.9917), (0.7655, 0.0, 0.9917), (0.6318, -0.5, 0.9917), (0.6318, 0.5, 0.9917), (1.052, 1.0, 0.7866), (1.015, -1.0, 0.7866), (0.0, 1.0, 0.7866), (0.0, -1.0, 0.7866), (1.427, 0.0, 0.7866), (1.293, -0.5, 0.7866), (1.293, 0.5, 0.7866), (1.279, 1.12, 0.5887), (1.203, -1.12, 0.5887), (0.0, 1.4, 0.5887), (1.694, 0.0, 0.5887), (1.561, -0.7, 0.5887), (1.561, 0.7, 0.5887), (1.037, -1.4, 0.4679), (1.053, -0.768, 0.4745), (1.049, -0.7996, 0.4742), (1.22, 1.025, -0.6323), (1.22, -1.027, -0.6323), (0.0, 1.227, -0.6323), (0.0, -1.281, -0.6323), (1.22, -0.0008167, -0.6323), (1.22, -0.5138, -0.6323), (1.22, 0.5122, -0.6323), (0.4547, 0.5404, -1.629), (0.4971, 0.4912, -1.492), (1.191, 0.5404, -1.629), (1.166, 0.4912, -1.492), (0.4547, 0.0, -1.629), (0.4971, 0.0, -1.492), (0.4547, -0.5404, -1.629), (0.4971, -0.4912, -1.492), (1.248, 0.0, -1.492), (1.281, 0.0, -1.629), (1.248, 0.4912, -1.492), (1.281, 0.5404, -1.629), (1.248, -0.4912, -1.492), (1.281, -0.5404, -1.629), (1.166, -0.4912, -1.492), (1.191, -0.5404, -1.629), (1.248, -0.2456, -1.492), (1.281, -0.2702, -1.629), (0.4971, -0.2456, -1.492), (0.4547, -0.2702, -1.629), (1.248, 0.2456, -1.492), (1.281, 0.2702, -1.629), (0.4971, 0.2456, -1.492), (0.4547, 0.2702, -1.629), (0.3803, 0.5535, -1.541), (0.3803, 0.5535, -1.404), (1.3, 0.6919, -1.541), (1.3, 0.6919, -1.404), (0.264, 1.522e-09, -1.541), (0.264, 1.522e-09, -1.404), (0.3803, -0.5535, -1.541), (0.3803, -0.5535, -1.404), (1.427, 1.522e-09, -1.404), (1.427, 1.522e-09, -1.541), (1.311, 0.5535, -1.404), (1.311, 0.5535, -1.541), (1.311, -0.5535, -1.404), (1.311, -0.5535, -1.541), (1.3, -0.6919, -1.404), (1.3, -0.6919, -1.541), (1.427, -0.346, -1.404), (1.427, -0.346, -1.541), (0.264, -0.346, -1.404), (0.264, -0.346, -1.541), (1.427, 0.346, -1.404), (1.427, 0.346, -1.541), (0.264, 0.346, -1.404), (0.264, 0.346, -1.541), (4.794, -0.01707, -0.07098), (4.801, -0.01707, -0.1855), (4.199, 0.4213, -0.1855), (4.192, 0.4213, -0.07098), (4.199, -0.5445, -0.1855), (4.192, -0.5445, -0.07098), (3.453, -0.5445, -0.08369), (3.453, -0.01707, -0.08369), (3.453, 0.4213, -0.08369), (3.46, -0.5445, -0.1982), (3.46, -0.01707, -0.1982), (3.46, 0.4213, -0.1982)], [], [(342, 27, 3, 339), (344, 157, 1, 340), (312, 305, 110, 181), (158, 24, 92, 176), (304, 307, 104, 108), (174, 159, 23, 68), (193, 160, 22, 153), (160, 161, 276, 22), (161, 162, 275, 276), (162, 163, 274, 275), (357, 164, 273, 354), (164, 165, 17, 273), (351, 166, 16, 347), (166, 167, 15, 16), (26, 39, 14, 97), (39, 40, 13, 14), (73, 41, 12, 63), (154, 42, 11, 152), (42, 43, 10, 11), (43, 44, 9, 10), (44, 45, 8, 9), (355, 46, 7, 353), (46, 47, 6, 7), (348, 48, 5, 346), (48, 49, 4, 5), (16, 15, 38, 37), (347, 16, 37, 349), (273, 17, 36, 278), (291, 288, 285, 286), (361, 290, 283, 360), (284, 360, 283, 279, 280, 281, 282, 286, 285), (22, 276, 277, 33), (153, 22, 33, 155), (68, 23, 32, 78), (25, 24, 31, 30), (95, 25, 30, 28), (157, 168, 29, 1), (340, 1, 29, 341), (194, 205, 61, 50), (203, 204, 60, 59), (352, 203, 59, 350), (201, 202, 58, 57), (358, 201, 57, 356), (199, 200, 56, 55), (198, 199, 55, 54), (197, 198, 54, 53), (230, 197, 53, 156), (302, 301, 235, 248), (25, 95, 100, 89), (195, 51, 94, 214), (314, 304, 108, 217), (345, 194, 50, 343), (368, 207, 85, 366), (207, 208, 84, 85), (208, 209, 83, 84), (300, 293, 249, 247), (293, 294, 250, 249), (363, 72, 82, 365), (72, 71, 81, 82), (71, 70, 80, 81), (70, 69, 79, 80), (69, 68, 78, 79), (364, 77, 67, 362), (77, 76, 66, 67), (76, 75, 65, 66), (75, 74, 64, 65), (74, 73, 63, 64), (367, 170, 72, 363), (170, 171, 71, 72), (171, 172, 70, 71), (172, 173, 69, 70), (173, 174, 68, 69), (177, 175, 89, 100), (175, 176, 92, 89), (213, 214, 94, 93), (212, 213, 93, 101), (24, 25, 89, 92), (14, 13, 91, 86), (305, 306, 107, 110), (97, 14, 86, 102), (96, 0, 95, 28), (2, 99, 26, 97), (169, 96, 28, 178), (0, 90, 100, 95), (206, 98, 62, 215), (216, 87, 102, 212), (179, 88, 101, 177), (87, 2, 97, 102), (180, 105, 113, 182), (217, 108, 116, 219), (108, 104, 112, 116), (218, 109, 117, 220), (311, 303, 105, 180), (306, 309, 106, 107), (307, 310, 111, 104), (313, 308, 109, 218), (334, 335, 124, 221), (335, 336, 120, 124), (333, 327, 125, 222), (336, 328, 127, 120), (181, 110, 118, 183), (110, 107, 115, 118), (107, 106, 114, 115), (104, 111, 119, 112), (120, 127, 135, 128), (123, 122, 130, 131), (126, 123, 131, 134), (185, 126, 134, 187), (332, 337, 121, 184), (331, 329, 126, 185), (329, 330, 123, 126), (330, 338, 122, 123), (134, 131, 139, 149), (187, 134, 149, 190), (186, 129, 144, 188), (223, 132, 146, 226), (222, 125, 133, 224), (124, 120, 128, 132), (221, 124, 132, 223), (184, 121, 129, 186), (191, 189, 147, 138), (225, 148, 143, 229), (228, 225, 103, 137), (189, 103, 150, 192), (131, 130, 145, 139), (128, 135, 151, 136), (224, 133, 141, 227), (132, 128, 136, 146), (191, 138, 145, 188), (228, 137, 144, 226), (138, 147, 139, 145), (148, 140, 146, 136), (147, 142, 149, 139), (229, 143, 151, 227), (192, 150, 141, 190), (143, 148, 136, 151), (196, 230, 156, 52), (23, 153, 155, 32), (41, 154, 152, 12), (159, 193, 153, 23), (52, 156, 193, 159), (142, 192, 190, 149), (137, 191, 188, 144), (147, 189, 192, 142), (137, 103, 189, 191), (122, 184, 186, 130), (130, 186, 188, 145), (133, 187, 190, 141), (327, 331, 185, 125), (338, 332, 184, 122), (125, 185, 187, 133), (109, 181, 183, 117), (309, 311, 180, 106), (106, 180, 182, 114), (90, 179, 177, 100), (98, 169, 178, 62), (93, 94, 176, 175), (101, 93, 175, 177), (297, 295, 244, 243), (296, 297, 243, 251), (84, 83, 172, 171), (85, 84, 171, 170), (366, 85, 170, 367), (50, 61, 168, 157), (59, 60, 167, 166), (350, 59, 166, 351), (57, 58, 165, 164), (356, 57, 164, 357), (55, 56, 163, 162), (54, 55, 162, 161), (53, 54, 161, 160), (156, 53, 160, 193), (298, 299, 252, 245), (51, 158, 176, 94), (308, 312, 181, 109), (343, 50, 157, 344), (12, 152, 230, 196), (150, 229, 227, 141), (140, 228, 226, 146), (135, 224, 227, 151), (140, 148, 225, 228), (103, 225, 229, 150), (121, 221, 223, 129), (127, 222, 224, 135), (129, 223, 226, 144), (328, 333, 222, 127), (337, 334, 221, 121), (310, 313, 218, 111), (111, 218, 220, 119), (105, 217, 219, 113), (88, 216, 212, 101), (99, 206, 215, 26), (102, 86, 213, 212), (86, 91, 214, 213), (64, 63, 211, 210), (65, 64, 210, 209), (66, 65, 209, 208), (67, 66, 208, 207), (362, 67, 207, 368), (339, 3, 194, 345), (303, 314, 217, 105), (13, 195, 214, 91), (63, 12, 196, 211), (152, 11, 197, 230), (11, 10, 198, 197), (10, 9, 199, 198), (9, 8, 200, 199), (353, 7, 201, 358), (7, 6, 202, 201), (346, 5, 203, 352), (5, 4, 204, 203), (3, 27, 205, 194), (265, 271, 264, 259), (234, 266, 257, 262), (270, 234, 262, 256), (233, 265, 259, 260), (266, 267, 258, 257), (268, 269, 253, 261), (301, 298, 245, 235), (294, 302, 248, 250), (295, 300, 247, 244), (299, 296, 251, 252), (232, 231, 243, 244), (236, 246, 235, 245), (239, 232, 244, 247), (246, 240, 248, 235), (241, 242, 249, 250), (240, 241, 250, 248), (242, 239, 247, 249), (238, 237, 252, 251), (237, 236, 245, 252), (231, 238, 251, 243), (258, 261, 253, 254), (262, 257, 255, 256), (425, 424, 417, 420), (424, 423, 422, 417), (256, 255, 259, 264), (254, 253, 263, 260), (269, 272, 263, 253), (267, 268, 261, 258), (272, 233, 260, 263), (271, 270, 256, 264), (240, 246, 270, 271), (239, 242, 233, 272), (238, 231, 268, 267), (232, 239, 272, 269), (231, 232, 269, 268), (237, 238, 267, 266), (242, 241, 265, 233), (246, 236, 234, 270), (236, 237, 266, 234), (241, 240, 271, 265), (359, 19, 274, 354), (19, 20, 275, 274), (20, 21, 276, 275), (21, 34, 277, 276), (35, 18, 273, 278), (290, 289, 279, 283), (292, 291, 286, 282), (288, 287, 284, 285), (20, 19, 287, 288), (34, 21, 291, 292), (18, 35, 289, 290), (359, 18, 290, 361), (21, 20, 288, 291), (210, 211, 296, 299), (52, 159, 300, 295), (173, 172, 302, 294), (83, 209, 298, 301), (209, 210, 299, 298), (211, 196, 297, 296), (196, 52, 295, 297), (174, 173, 294, 293), (159, 174, 293, 300), (172, 83, 301, 302), (98, 206, 314, 303), (87, 216, 313, 310), (88, 179, 312, 308), (96, 169, 311, 309), (216, 88, 308, 313), (2, 87, 310, 307), (0, 96, 309, 306), (169, 98, 303, 311), (90, 0, 306, 305), (206, 99, 304, 314), (99, 2, 307, 304), (179, 90, 305, 312), (113, 219, 326, 319), (119, 220, 325, 318), (114, 182, 324, 320), (117, 183, 323, 316), (115, 114, 320, 322), (118, 115, 322, 321), (183, 118, 321, 323), (182, 113, 319, 324), (112, 119, 318, 317), (220, 117, 316, 325), (116, 112, 317, 315), (219, 116, 315, 326), (373, 392, 334, 337), (380, 390, 333, 328), (375, 388, 332, 338), (378, 386, 331, 327), (384, 375, 338, 330), (382, 384, 330, 329), (386, 382, 329, 331), (388, 373, 337, 332), (371, 380, 328, 336), (390, 378, 327, 333), (369, 371, 336, 335), (392, 369, 335, 334), (4, 339, 345, 204), (60, 343, 344, 167), (204, 345, 343, 60), (15, 340, 341, 38), (167, 344, 340, 15), (49, 342, 339, 4), (6, 346, 352, 202), (58, 350, 351, 165), (202, 352, 350, 58), (17, 347, 349, 36), (47, 348, 346, 6), (165, 351, 347, 17), (19, 359, 361, 287), (18, 359, 354, 273), (8, 353, 358, 200), (56, 356, 357, 163), (200, 358, 356, 56), (287, 361, 360, 284), (45, 355, 353, 8), (163, 357, 354, 274), (13, 362, 368, 195), (51, 366, 367, 158), (158, 367, 363, 24), (40, 364, 362, 13), (24, 363, 365, 31), (195, 368, 366, 51), (326, 315, 370, 391), (372, 379, 403, 396), (315, 317, 372, 370), (384, 382, 406, 408), (325, 316, 377, 389), (379, 389, 413, 403), (317, 318, 379, 372), (378, 390, 414, 402), (324, 319, 374, 387), (381, 383, 407, 405), (323, 321, 381, 385), (388, 375, 399, 412), (321, 322, 383, 381), (389, 377, 401, 413), (322, 320, 376, 383), (382, 386, 410, 406), (316, 323, 385, 377), (376, 387, 411, 400), (320, 324, 387, 376), (371, 369, 393, 395), (318, 325, 389, 379), (385, 381, 405, 409), (319, 326, 391, 374), (386, 378, 402, 410), (415, 394, 393, 416), (394, 396, 395, 393), (413, 401, 402, 414), (396, 403, 404, 395), (411, 398, 397, 412), (409, 405, 406, 410), (405, 407, 408, 406), (407, 400, 399, 408), (401, 409, 410, 402), (400, 411, 412, 399), (403, 413, 414, 404), (398, 415, 416, 397), (390, 380, 404, 414), (383, 376, 400, 407), (380, 371, 395, 404), (374, 391, 415, 398), (391, 370, 394, 415), (375, 384, 408, 399), (387, 374, 398, 411), (392, 373, 397, 416), (369, 392, 416, 393), (377, 385, 409, 401), (373, 388, 412, 397), (370, 372, 396, 394), (419, 420, 417, 418), (418, 417, 422, 421), (423, 426, 421, 422), (426, 427, 418, 421), (428, 425, 420, 419), (427, 428, 419, 418), (255, 257, 428, 427), (257, 258, 425, 428), (259, 255, 427, 426), (260, 259, 426, 423), (254, 260, 423, 424), (258, 254, 424, 425)])
me_cube_001.polygons.foreach_set('use_smooth', [True] * 397)
me_cube_001.polygons.foreach_set('material_index', [0, 0, 0, 0, 0, 0, 0, 0, 0, 0, 0, 0, 0, 0, 0, 0, 0, 0, 0, 0, 0, 0, 0, 0, 0, 0, 0, 0, 1, 0, 1, 0, 0, 0, 0, 0, 0, 0, 0, 0, 0, 0, 0, 0, 0, 0, 0, 0, 0, 0, 0, 0, 0, 1, 0, 0, 0, 0, 1, 0, 0, 0, 0, 1, 0, 0, 0, 0, 1, 0, 0, 0, 0, 0, 0, 0, 0, 0, 0, 0, 0, 0, 0, 0, 0, 0, 0, 0, 0, 0, 0, 0, 0, 0, 0, 0, 0, 0, 0, 0, 0, 0, 0, 0, 0, 0, 0, 0, 0, 0, 0, 0, 0, 0, 0, 0, 0, 0, 0, 0, 0, 0, 0, 0, 0, 0, 0, 0, 0, 0, 0, 0, 0, 0, 0, 0, 0, 0, 0, 0, 0, 0, 0, 0, 0, 0, 0, 0, 0, 0, 0, 0, 0, 0, 0, 0, 0, 0, 0, 0, 0, 1, 0, 0, 0, 0, 0, 0, 0, 0, 0, 0, 0, 0, 0, 0, 0, 0, 0, 0, 0, 0, 0, 0, 0, 0, 0, 0, 0, 0, 0, 0, 0, 0, 0, 0, 0, 1, 0, 0, 0, 0, 0, 0, 0, 0, 0, 0, 0, 0, 0, 0, 0, 0, 0, 0, 0, 0, 0, 0, 0, 0, 0, 0, 0, 0, 0, 0, 0, 0, 0, 0, 0, 0, 0, 0, 0, 0, 0, 0, 0, 0, 0, 0, 0, 0, 0, 0, 0, 0, 0, 0, 0, 0, 0, 0, 0, 1, 1, 1, 1, 1, 1, 1, 1, 0, 0, 0, 0, 0, 0, 0, 0, 0, 0, 0, 0, 0, 0, 0, 0, 0, 0, 0, 0, 0, 0, 1, 1, 1, 1, 1, 1, 1, 1, 1, 1, 1, 1, 0, 0, 0, 0, 0, 0, 0, 0, 0, 0, 0, 0, 0, 0, 0, 0, 0, 0, 0, 0, 0, 0, 0, 0, 1, 0, 0, 0, 0, 0, 0, 0, 0, 0, 0, 0, 0, 0, 1, 0, 1, 0, 1, 0, 1, 0, 1, 0, 1, 0, 1, 0, 1, 0, 1, 0, 1, 0, 1, 0, 1, 0, 0, 0, 0, 0, 0, 0, 0, 0, 0, 0, 0, 0, 0, 0, 0, 0, 0, 0, 0, 0, 0, 0, 0, 0, 0, 0, 0, 0, 0, 0, 0, 0, 0, 0, 0, 0])
me_cube_001.materials.append(mat_gold)
me_cube_001.materials.append(mat_inner_eyes)
me_cube_001.use_remesh_preserve_volume = False
me_cube_001.use_remesh_preserve_attributes = False
me_cube_001.use_mirror_vertex_groups = False
me_cube_001.update()

# ---- objects
ob_cube = bpy.data.objects.new('Cube', me_cube)
ob_lamp = bpy.data.objects.new('Lamp', light_lamp)
ob_camera = bpy.data.objects.new('Camera', cam_camera)
ob_sphere_002 = bpy.data.objects.new('Sphere.002', me_sphere_005)
ob_sphere_003 = bpy.data.objects.new('Sphere.003', me_sphere_004)
ob_sphere_001 = bpy.data.objects.new('Sphere.001', me_sphere_002)
ob_sphere = bpy.data.objects.new('Sphere', me_sphere_001)
ob_cube_001 = bpy.data.objects.new('Cube.001', me_cube_001)

# ---- transforms, parenting, visibility, modifiers, constraints
ob_cube.location = (0.0, 0.0, 0.0)
ob_cube.lock_rotations_4d = False
ob_cube.empty_display_type = 'ARROWS'
ob_cube.lineart.crease_threshold = 0.0
_m = ob_cube.modifiers.new('Mirror', 'MIRROR')
_m.use_clip = True
_m = ob_cube.modifiers.new('Subsurf', 'SUBSURF')
_m.uv_smooth = 'PRESERVE_CORNERS'
_m.quality = 2
_m.levels = 2
_m.show_only_control_edges = False
ob_lamp.location = (4.076, 1.005, 5.904)
ob_lamp.rotation_euler = (0.6503, 0.05522, 1.866)
ob_lamp.lock_rotations_4d = False
ob_lamp.empty_display_type = 'ARROWS'
ob_lamp.color = (0.0, 0.0, 0.0, 0.0)
ob_lamp.lineart.crease_threshold = 0.0
ob_camera.location = (7.481, -6.508, 5.344)
ob_camera.rotation_euler = (1.109, 0.0, 0.8149)
ob_camera.lock_rotations_4d = False
ob_camera.empty_display_type = 'ARROWS'
ob_camera.color = (0.0, 0.0, 0.0, 0.0)
ob_camera.display_type = 'WIRE'
ob_camera.lineart.crease_threshold = 0.0
ob_sphere_002.location = (-0.74, -1.638, 2.5)
ob_sphere_002.scale = (0.12, 0.048, 0.12)
ob_sphere_002.lineart.crease_threshold = 0.0
_m = ob_sphere_002.modifiers.new('Subsurf', 'SUBSURF')
_m.uv_smooth = 'PRESERVE_CORNERS'
_m.quality = 2
_m.levels = 2
_m.show_only_control_edges = False
ob_sphere_003.location = (0.74, -1.638, 2.5)
ob_sphere_003.scale = (0.12, 0.048, 0.12)
ob_sphere_003.lineart.crease_threshold = 0.0
_m = ob_sphere_003.modifiers.new('Subsurf', 'SUBSURF')
_m.uv_smooth = 'PRESERVE_CORNERS'
_m.quality = 2
_m.levels = 2
_m.show_only_control_edges = False
ob_sphere_001.location = (-0.74, -1.3, 2.5)
ob_sphere_001.scale = (0.4, 0.4, 0.4)
ob_sphere_001.lineart.crease_threshold = 0.0
_m = ob_sphere_001.modifiers.new('Subsurf', 'SUBSURF')
_m.uv_smooth = 'PRESERVE_CORNERS'
_m.quality = 2
_m.levels = 2
_m.show_only_control_edges = False
ob_sphere.location = (0.74, -1.3, 2.5)
ob_sphere.scale = (0.4, 0.4, 0.4)
ob_sphere.lineart.crease_threshold = 0.0
_m = ob_sphere.modifiers.new('Subsurf', 'SUBSURF')
_m.uv_smooth = 'PRESERVE_CORNERS'
_m.quality = 2
_m.levels = 2
_m.show_only_control_edges = False
ob_cube_001.location = (0.0, 0.0, 1.283)
ob_cube_001.scale = (1.32, 1.32, 3.1)
ob_cube_001.lineart.crease_threshold = 0.0
_m = ob_cube_001.modifiers.new('Mirror', 'MIRROR')
_m.use_clip = True
_m = ob_cube_001.modifiers.new('Subsurf', 'SUBSURF')
_m.uv_smooth = 'PRESERVE_CORNERS'
_m.quality = 1
_m.render_levels = 1
_m.show_only_control_edges = False

# ---- collection membership
col_collection_1.objects.link(ob_cube)
col_collection_1.objects.link(ob_lamp)
col_collection_1.objects.link(ob_camera)
col_collection_2.objects.link(ob_sphere_002)
col_collection_2.objects.link(ob_sphere_003)
col_collection_2.objects.link(ob_sphere_001)
col_collection_2.objects.link(ob_sphere)
col_collection_2.objects.link(ob_cube_001)

# ---- scene / render settings (as saved in the file)
scene.camera = ob_camera
scene.frame_start = 1; scene.frame_end = 250; scene.frame_set(1)
scene.render.engine = 'BLENDER_EEVEE_NEXT'
scene.render.resolution_percentage = 50
scene.render.dither_intensity = 0.0
scene.cycles.use_denoising = False
scene.cycles.samples = 128
scene.cycles.sampling_pattern = 'TABULATED_SOBOL'
scene.cycles.use_adaptive_sampling = False
scene.cycles.use_light_tree = False
scene.cycles.blur_glossy = 0.0
scene.cycles.sample_clamp_indirect = 0.0
scene.view_settings.view_transform = 'Standard'
bpy.context.view_layer.update()

